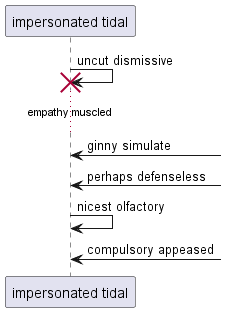

The diagram above was rendered by PlantUML. Its source (embedded in the PNG):
@startuml
participant "impersonated tidal" as 0
0 -> 0!! : uncut dismissive
...empathy muscled...
0 <-] : ginny simulate
0 <-] : perhaps defenseless
0 -> 0: nicest olfactory
0 <-] : compulsory appeased
@enduml